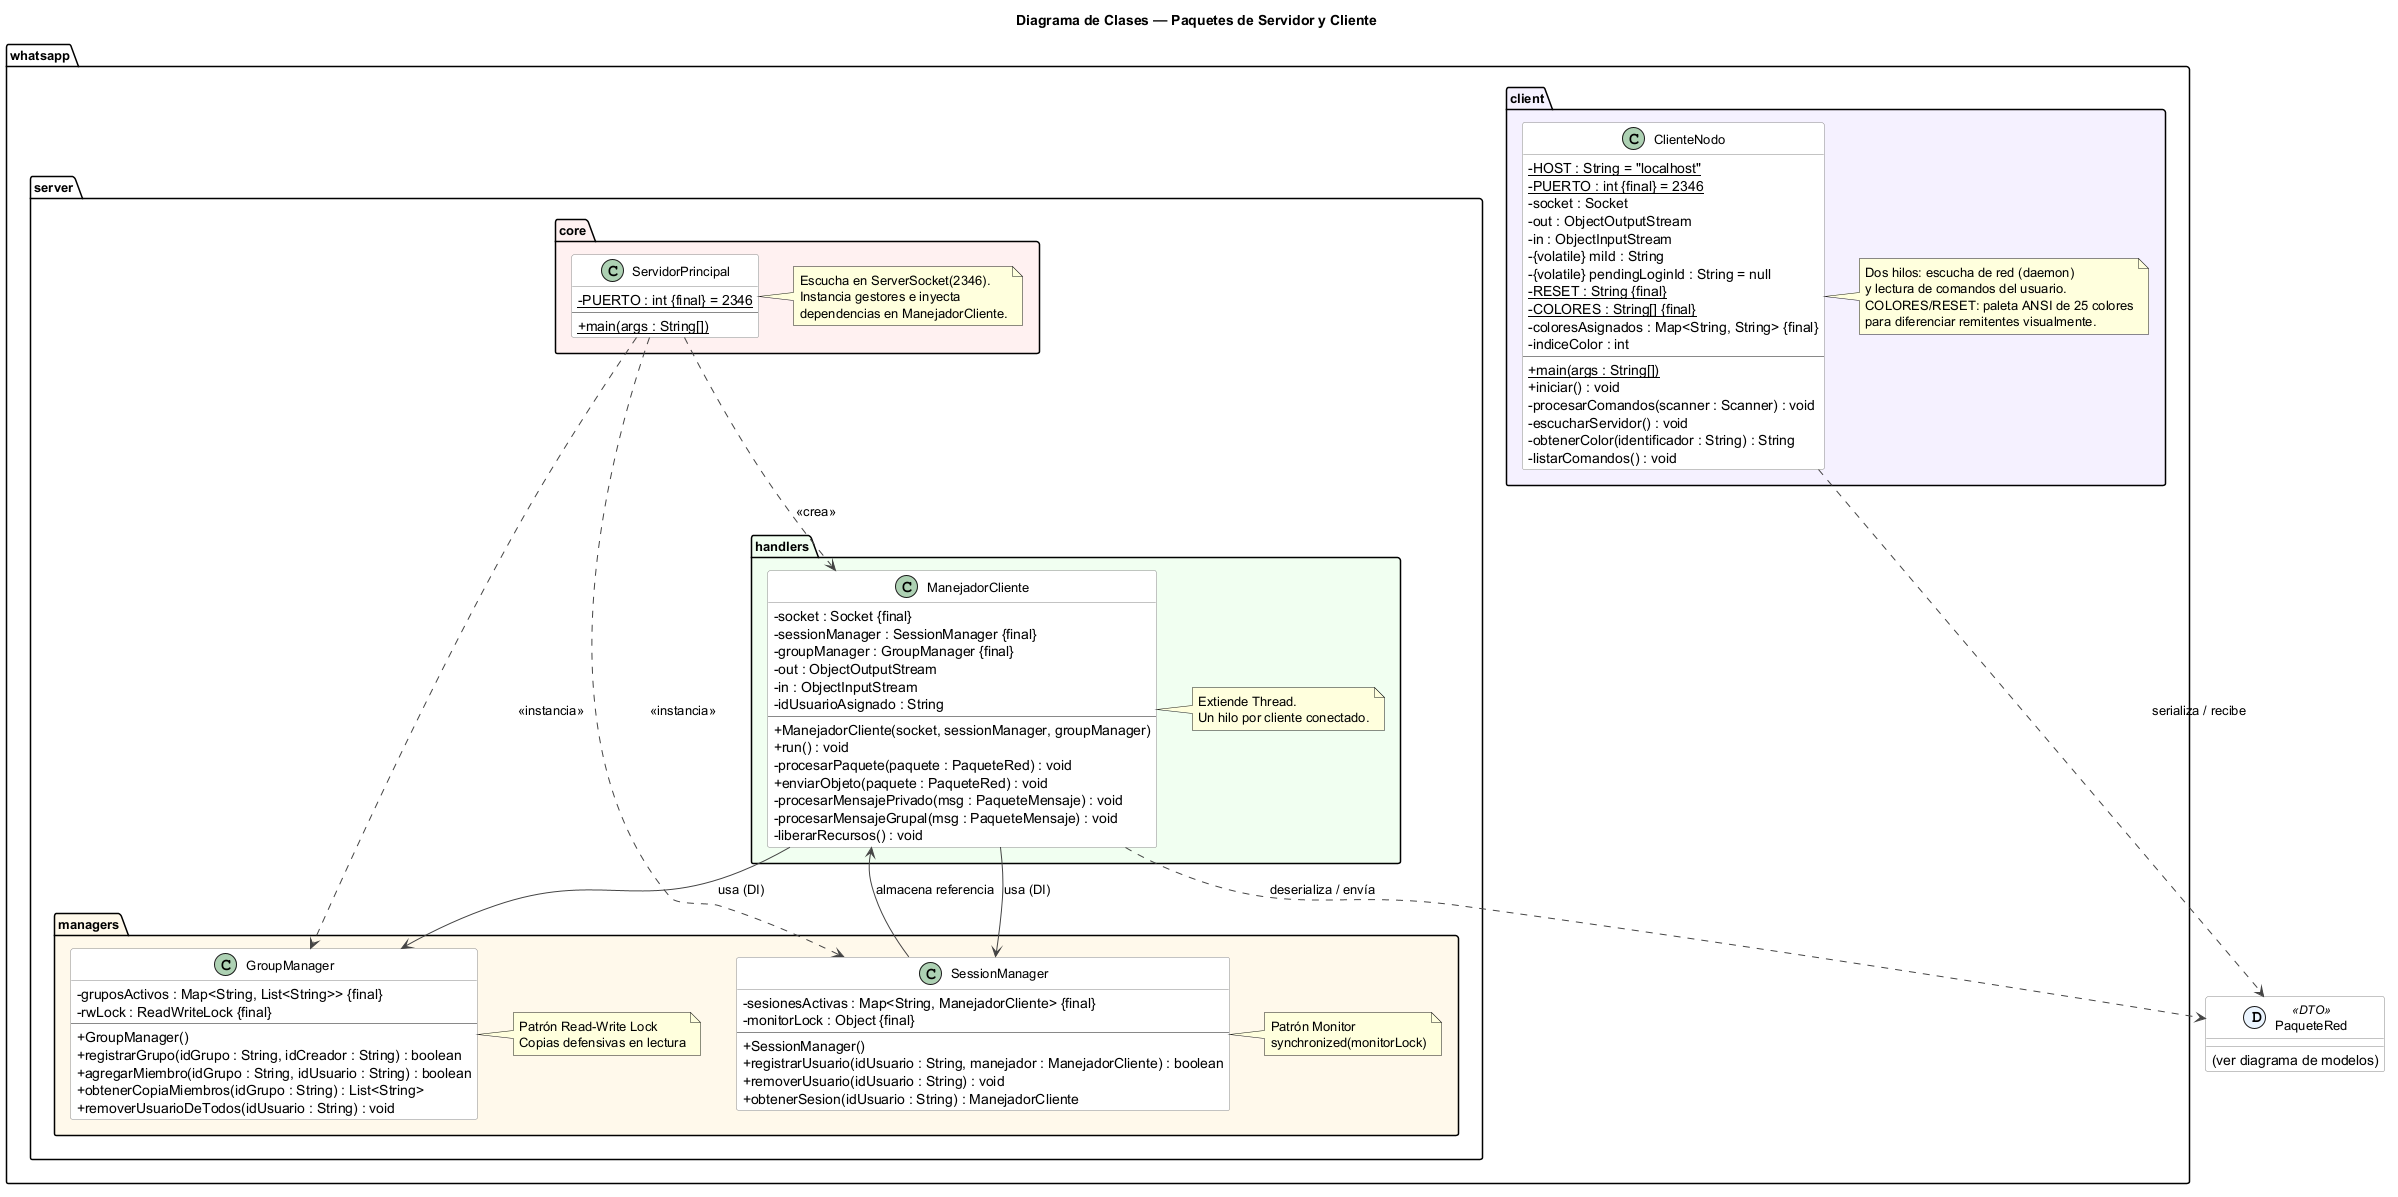

The diagram above was rendered by PlantUML. Its source (embedded in the PNG):
@startuml clases_servidor
title Diagrama de Clases — Paquetes de Servidor y Cliente

skinparam classAttributeIconSize 0
skinparam classFontSize 13
skinparam packageFontSize 13
skinparam ArrowColor #444444
skinparam ClassBackgroundColor #FEFEFE
skinparam ClassBorderColor #888888

' ─────────────────────────────────────────
' Referencia externa al paquete de modelos
' ─────────────────────────────────────────
class PaqueteRed <<(D,#EAF4FF) DTO>> {
    (ver diagrama de modelos)
}

' ─────────────────────────────────────────
' PAQUETE: server/managers
' ─────────────────────────────────────────
package "whatsapp.server.managers" #FFF8EA {

    class SessionManager {
        - sesionesActivas : Map<String, ManejadorCliente> {final}
        - monitorLock : Object {final}
        --
        + SessionManager()
        + registrarUsuario(idUsuario : String, manejador : ManejadorCliente) : boolean
        + removerUsuario(idUsuario : String) : void
        + obtenerSesion(idUsuario : String) : ManejadorCliente
    }

    note right of SessionManager
        Patrón Monitor
        synchronized(monitorLock)
    end note

    class GroupManager {
        - gruposActivos : Map<String, List<String>> {final}
        - rwLock : ReadWriteLock {final}
        --
        + GroupManager()
        + registrarGrupo(idGrupo : String, idCreador : String) : boolean
        + agregarMiembro(idGrupo : String, idUsuario : String) : boolean
        + obtenerCopiaMiembros(idGrupo : String) : List<String>
        + removerUsuarioDeTodos(idUsuario : String) : void
    }

    note right of GroupManager
        Patrón Read-Write Lock
        Copias defensivas en lectura
    end note
}

' ─────────────────────────────────────────
' PAQUETE: server/handlers
' ─────────────────────────────────────────
package "whatsapp.server.handlers" #F0FFF0 {

    class ManejadorCliente {
        - socket : Socket {final}
        - sessionManager : SessionManager {final}
        - groupManager : GroupManager {final}
        - out : ObjectOutputStream
        - in : ObjectInputStream
        - idUsuarioAsignado : String
        --
        + ManejadorCliente(socket, sessionManager, groupManager)
        + run() : void
        - procesarPaquete(paquete : PaqueteRed) : void
        + enviarObjeto(paquete : PaqueteRed) : void
        - procesarMensajePrivado(msg : PaqueteMensaje) : void
        - procesarMensajeGrupal(msg : PaqueteMensaje) : void
        - liberarRecursos() : void
    }

    note right of ManejadorCliente
        Extiende Thread.
        Un hilo por cliente conectado.
    end note
}

' ─────────────────────────────────────────
' PAQUETE: server/core
' ─────────────────────────────────────────
package "whatsapp.server.core" #FFF0F0 {

    class ServidorPrincipal {
        - PUERTO : int {static} {final} = 2346
        --
        + main(args : String[]) {static}
    }

    note right of ServidorPrincipal
        Escucha en ServerSocket(2346).
        Instancia gestores e inyecta
        dependencias en ManejadorCliente.
    end note
}

' ─────────────────────────────────────────
' PAQUETE: client
' ─────────────────────────────────────────
package "whatsapp.client" #F5F0FF {

    class ClienteNodo {
        - HOST : String {static} = "localhost"
        - PUERTO : int {static} {final} = 2346
        - socket : Socket
        - out : ObjectOutputStream
        - in : ObjectInputStream
        - {volatile} miId : String
        - {volatile} pendingLoginId : String = null
        - RESET : String {static} {final}
        - COLORES : String[] {static} {final}
        - coloresAsignados : Map<String, String> {final}
        - indiceColor : int
        --
        + main(args : String[]) {static}
        + iniciar() : void
        - procesarComandos(scanner : Scanner) : void
        - escucharServidor() : void
        - obtenerColor(identificador : String) : String
        - listarComandos() : void
    }

    note right of ClienteNodo
        Dos hilos: escucha de red (daemon)
        y lectura de comandos del usuario.
        COLORES/RESET: paleta ANSI de 25 colores
        para diferenciar remitentes visualmente.
    end note
}

' ─────────────────────────────────────────
' RELACIONES
' ─────────────────────────────────────────
ServidorPrincipal ..> ManejadorCliente : <<crea>>
ServidorPrincipal ..> SessionManager   : <<instancia>>
ServidorPrincipal ..> GroupManager     : <<instancia>>

ManejadorCliente --> SessionManager    : usa (DI)
ManejadorCliente --> GroupManager      : usa (DI)
ManejadorCliente ..> PaqueteRed        : deserializa / envía
SessionManager   --> ManejadorCliente  : almacena referencia

ClienteNodo ..> PaqueteRed             : serializa / recibe

@enduml